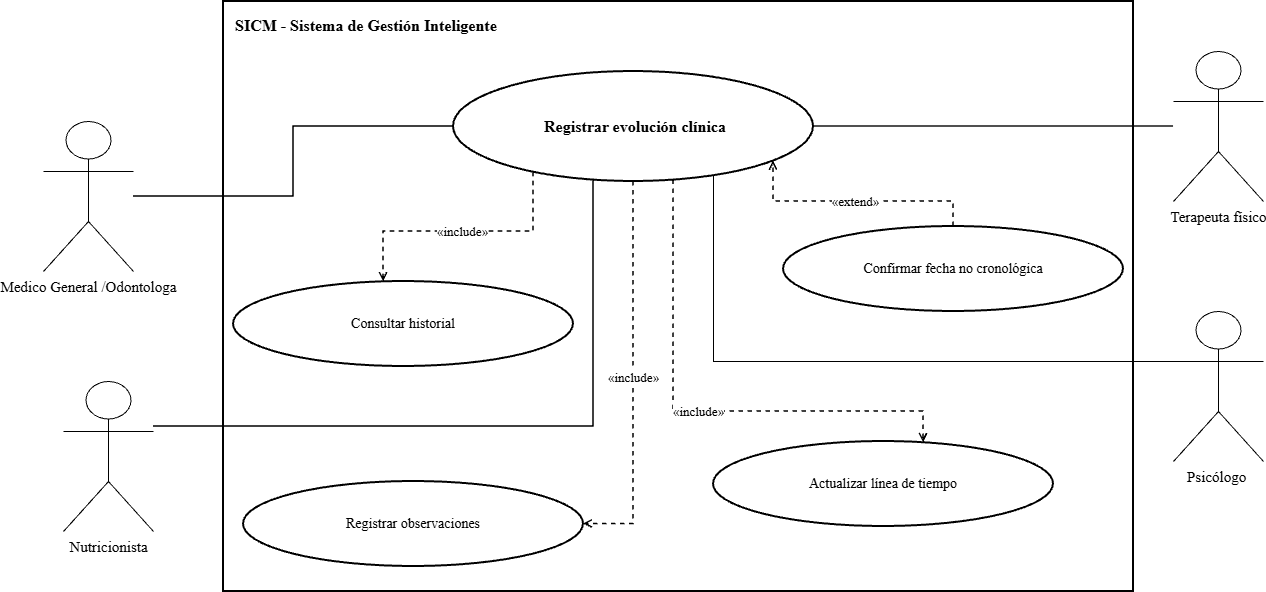

The diagram above was exported from draw.io. Its source (the exported page's mxGraphModel, read from the mxfile embedded in the PNG):
<mxGraphModel dx="1414" dy="743" grid="1" gridSize="10" guides="1" tooltips="1" connect="1" arrows="1" fold="1" page="1" pageScale="1" pageWidth="1600" pageHeight="1000" math="0" shadow="0">
  <root>
    <mxCell id="0" />
    <mxCell id="1" parent="0" />
    <mxCell id="2" parent="1" style="rounded=0;whiteSpace=wrap;html=1;fillColor=none;strokeColor=#000000;strokeWidth=2;verticalAlign=top;align=left;spacingTop=8;spacingLeft=10;fontStyle=1;fontSize=16;fontFamily=Times New Roman;" value="SICM - Sistema de Gestión Inteligente" vertex="1">
      <mxGeometry height="590" width="910" x="370" y="80" as="geometry" />
    </mxCell>
    <mxCell id="3" parent="1" style="ellipse;whiteSpace=wrap;html=1;aspect=fixed;fillColor=#ffffff;strokeColor=#000000;strokeWidth=2;fontColor=#000000;fontSize=14;fontStyle=1;fontSize=16;fontFamily=Times New Roman;" value="&amp;nbsp;Registrar evolución clínica" vertex="1">
      <mxGeometry height="110" width="360" x="600" y="150" as="geometry" />
    </mxCell>
    <mxCell id="4" parent="1" style="shape=umlActor;verticalLabelPosition=bottom;verticalAlign=top;html=1;outlineConnect=0;fillColor=#ffffff;strokeColor=#000000;fontColor=#000000;fontSize=15;fontFamily=Times New Roman;" value="Medico General /Odontologa" vertex="1">
      <mxGeometry height="150" width="90" x="190" y="200" as="geometry" />
    </mxCell>
    <mxCell id="5" parent="1" style="shape=umlActor;verticalLabelPosition=bottom;verticalAlign=top;html=1;outlineConnect=0;fillColor=#ffffff;strokeColor=#000000;fontColor=#000000;fontSize=15;fontFamily=Times New Roman;" value="Nutricionista" vertex="1">
      <mxGeometry height="150" width="90" x="210" y="460" as="geometry" />
    </mxCell>
    <mxCell id="6" parent="1" style="shape=umlActor;verticalLabelPosition=bottom;verticalAlign=top;html=1;outlineConnect=0;fillColor=#ffffff;strokeColor=#000000;fontColor=#000000;fontSize=15;fontFamily=Times New Roman;" value="Terapeuta físico" vertex="1">
      <mxGeometry height="150" width="90" x="1320" y="130" as="geometry" />
    </mxCell>
    <mxCell id="7" edge="1" parent="1" source="4" style="edgeStyle=orthogonalEdgeStyle;rounded=0;orthogonalLoop=1;jettySize=auto;html=1;endArrow=none;strokeColor=#000000;strokeWidth=1.5;fontFamily=Times New Roman;" target="3" value="">
      <mxGeometry relative="1" as="geometry" />
    </mxCell>
    <mxCell id="8" edge="1" parent="1" source="5" style="edgeStyle=orthogonalEdgeStyle;rounded=0;orthogonalLoop=1;jettySize=auto;html=1;endArrow=none;strokeColor=#000000;strokeWidth=1.5;fontFamily=Times New Roman;" target="3" value="">
      <mxGeometry relative="1" as="geometry">
        <Array as="points">
          <mxPoint x="740" y="504.94" />
        </Array>
      </mxGeometry>
    </mxCell>
    <mxCell id="9" edge="1" parent="1" source="6" style="edgeStyle=orthogonalEdgeStyle;rounded=0;orthogonalLoop=1;jettySize=auto;html=1;endArrow=none;strokeColor=#000000;strokeWidth=1.5;fontFamily=Times New Roman;" target="3" value="">
      <mxGeometry relative="1" as="geometry" />
    </mxCell>
    <mxCell id="10" parent="1" style="ellipse;whiteSpace=wrap;html=1;aspect=fixed;fillColor=#ffffff;strokeColor=#000000;strokeWidth=2;fontColor=#000000;fontSize=14;fontFamily=Times New Roman;" value="Consultar historial" vertex="1">
      <mxGeometry height="85" width="340" x="380" y="360" as="geometry" />
    </mxCell>
    <mxCell id="11" edge="1" parent="1" source="3" style="edgeStyle=orthogonalEdgeStyle;rounded=0;html=1;dashed=1;endArrow=open;endFill=0;strokeColor=#000000;strokeWidth=1.5;fontSize=13;labelBackgroundColor=#ffffff;fontFamily=Times New Roman;" target="10" value="«include»">
      <mxGeometry relative="1" as="geometry">
        <Array as="points">
          <mxPoint x="680" y="310" />
          <mxPoint x="530" y="310" />
        </Array>
      </mxGeometry>
    </mxCell>
    <mxCell id="12" parent="1" style="ellipse;whiteSpace=wrap;html=1;aspect=fixed;fillColor=#ffffff;strokeColor=#000000;strokeWidth=2;fontColor=#000000;fontSize=14;fontFamily=Times New Roman;" value="Registrar observaciones" vertex="1">
      <mxGeometry height="85" width="340" x="390" y="560" as="geometry" />
    </mxCell>
    <mxCell id="13" edge="1" parent="1" source="3" style="edgeStyle=orthogonalEdgeStyle;rounded=0;html=1;dashed=1;endArrow=open;endFill=0;strokeColor=#000000;strokeWidth=1.5;fontSize=13;labelBackgroundColor=#ffffff;fontFamily=Times New Roman;" target="12" value="«include»">
      <mxGeometry relative="1" as="geometry">
        <mxPoint as="offset" />
        <Array as="points">
          <mxPoint x="780" y="602.47" />
        </Array>
      </mxGeometry>
    </mxCell>
    <mxCell id="14" parent="1" style="ellipse;whiteSpace=wrap;html=1;aspect=fixed;fillColor=#ffffff;strokeColor=#000000;strokeWidth=2;fontColor=#000000;fontSize=14;fontFamily=Times New Roman;" value="Actualizar línea de tiempo" vertex="1">
      <mxGeometry height="85" width="340" x="860" y="520" as="geometry" />
    </mxCell>
    <mxCell id="15" edge="1" parent="1" source="3" style="edgeStyle=orthogonalEdgeStyle;rounded=0;html=1;dashed=1;endArrow=open;endFill=0;strokeColor=#000000;strokeWidth=1.5;fontSize=13;labelBackgroundColor=#ffffff;fontFamily=Times New Roman;" target="14" value="«include»">
      <mxGeometry relative="1" as="geometry">
        <Array as="points">
          <mxPoint x="820" y="490" />
          <mxPoint x="1070" y="490" />
        </Array>
      </mxGeometry>
    </mxCell>
    <mxCell id="16" parent="1" style="ellipse;whiteSpace=wrap;html=1;aspect=fixed;fillColor=#ffffff;strokeColor=#000000;strokeWidth=2;fontColor=#000000;fontSize=14;fontFamily=Times New Roman;" value="Confirmar fecha no cronológica" vertex="1">
      <mxGeometry height="85" width="340" x="930" y="305" as="geometry" />
    </mxCell>
    <mxCell id="17" edge="1" parent="1" source="16" style="edgeStyle=orthogonalEdgeStyle;rounded=0;html=1;dashed=1;endArrow=open;endFill=0;strokeColor=#000000;strokeWidth=1.5;fontSize=13;labelBackgroundColor=#ffffff;fontFamily=Times New Roman;" target="3" value="«extend»">
      <mxGeometry relative="1" as="geometry">
        <Array as="points">
          <mxPoint x="1100" y="280" />
          <mxPoint x="920" y="280" />
        </Array>
      </mxGeometry>
    </mxCell>
    <mxCell id="vuFhty0PVVBKmg4eu9ay-17" parent="1" style="shape=umlActor;verticalLabelPosition=bottom;verticalAlign=top;html=1;outlineConnect=0;fillColor=#ffffff;strokeColor=#000000;fontColor=#000000;fontSize=15;fontFamily=Times New Roman;" value="Psicólogo&amp;nbsp;" vertex="1">
      <mxGeometry height="150" width="90" x="1320" y="390" as="geometry" />
    </mxCell>
    <mxCell id="vuFhty0PVVBKmg4eu9ay-19" edge="1" parent="1" source="vuFhty0PVVBKmg4eu9ay-17" style="edgeStyle=orthogonalEdgeStyle;rounded=0;orthogonalLoop=1;jettySize=auto;html=1;endArrow=none;endFill=0;fontFamily=Times New Roman;" target="3">
      <mxGeometry relative="1" as="geometry">
        <Array as="points">
          <mxPoint x="860" y="440" />
        </Array>
      </mxGeometry>
    </mxCell>
  </root>
</mxGraphModel>